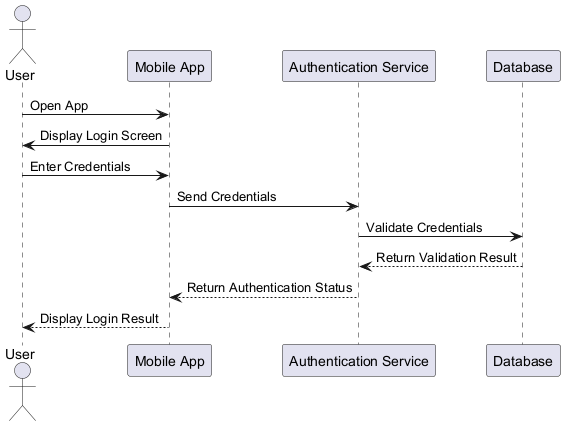

The diagram above was rendered by PlantUML. Its source (embedded in the PNG):
@startuml
actor User
participant "Mobile App" as App
participant "Authentication Service" as AuthService
participant "Database" as DB

User -> App : Open App
App -> User : Display Login Screen
User -> App : Enter Credentials
App -> AuthService : Send Credentials
AuthService -> DB : Validate Credentials
DB --> AuthService : Return Validation Result
AuthService --> App : Return Authentication Status
App --> User : Display Login Result
@enduml